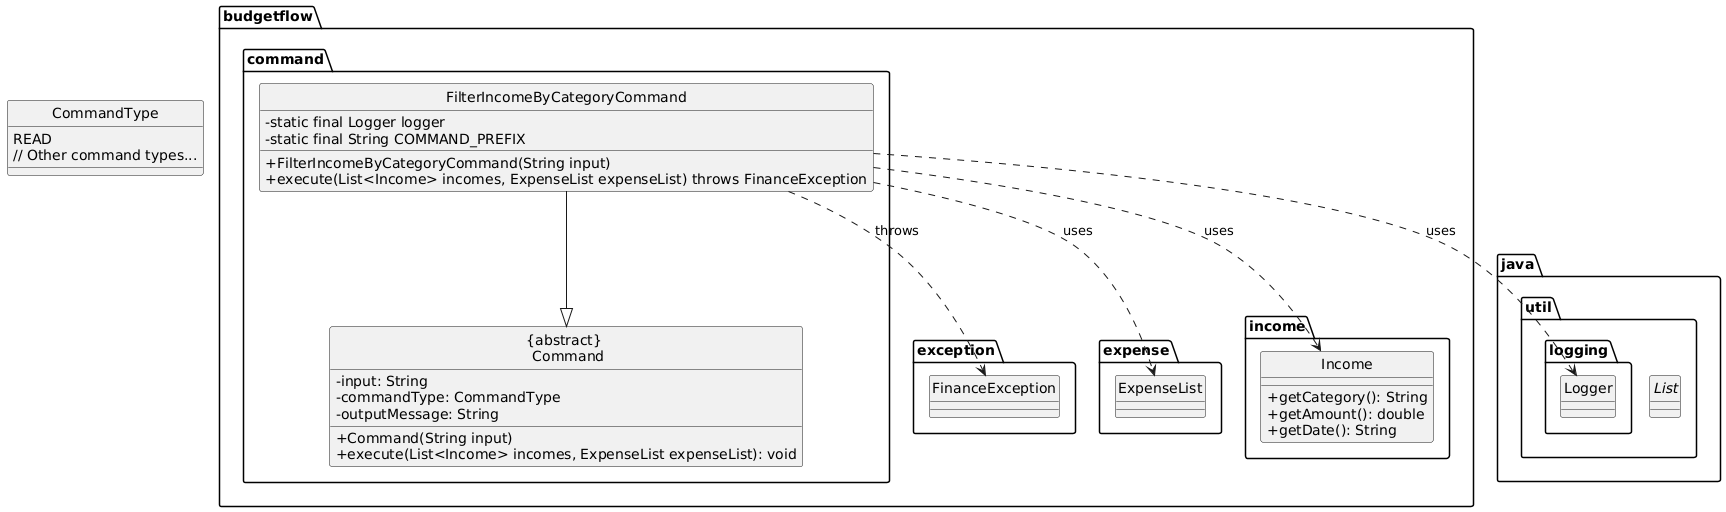

The diagram above was rendered by PlantUML. Its source (embedded in the PNG):
@startuml
hide circle
skinparam classAttributeIconSize 0

package budgetflow.command {
    class "{abstract} \n Command" {
        - input: String
        - commandType: CommandType
        - outputMessage: String
        + Command(String input)
        + execute(List<Income> incomes, ExpenseList expenseList): void
    }
    
    class "FilterIncomeByCategoryCommand" {
        - static final Logger logger
        - static final String COMMAND_PREFIX
        + FilterIncomeByCategoryCommand(String input)
        + execute(List<Income> incomes, ExpenseList expenseList) throws FinanceException
    }
    
    "FilterIncomeByCategoryCommand" --|> "{abstract} \n Command"
}

package budgetflow.exception {
    class "FinanceException"
}

package budgetflow.expense {
    class ExpenseList
}

package budgetflow.income {
    class Income {
        + getCategory(): String
        + getAmount(): double
        + getDate(): String
    }
}

package java.util {
    interface List
}

enum CommandType {
    READ
    // Other command types...
}

package java.util.logging {
    class Logger
}

"FilterIncomeByCategoryCommand" ..> "FinanceException" : throws
"FilterIncomeByCategoryCommand" ..> "Income" : uses
"FilterIncomeByCategoryCommand" ..> "ExpenseList" : uses
"FilterIncomeByCategoryCommand" ..> "Logger" : uses
@enduml